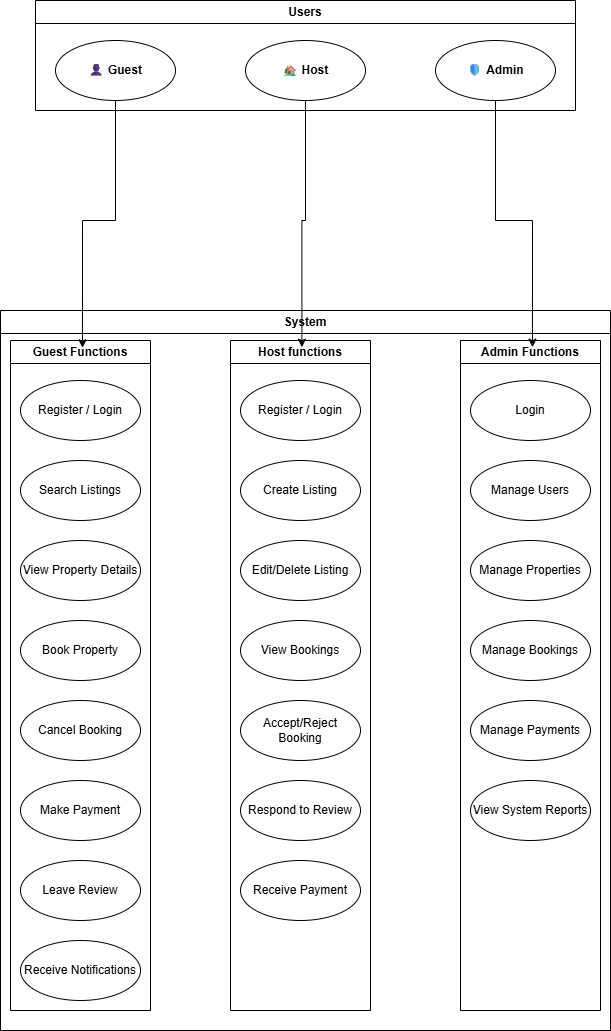

The diagram above was exported from draw.io. Its source (the exported page's mxGraphModel, read from the mxfile embedded in the PNG):
<mxGraphModel dx="1025" dy="498" grid="1" gridSize="10" guides="1" tooltips="1" connect="1" arrows="1" fold="1" page="1" pageScale="1" pageWidth="850" pageHeight="1100" math="0" shadow="0">
  <root>
    <mxCell id="0" />
    <mxCell id="1" parent="0" />
    <mxCell id="W3t_bMjFevhy00fz11r--1" value="Users" style="swimlane;whiteSpace=wrap;html=1;" vertex="1" parent="1">
      <mxGeometry x="160" y="40" width="540" height="110" as="geometry" />
    </mxCell>
    <mxCell id="W3t_bMjFevhy00fz11r--2" value="👤 &lt;strong data-end=&quot;565&quot; data-start=&quot;556&quot;&gt;Guest&lt;/strong&gt;" style="ellipse;whiteSpace=wrap;html=1;" vertex="1" parent="W3t_bMjFevhy00fz11r--1">
      <mxGeometry x="20" y="40" width="120" height="60" as="geometry" />
    </mxCell>
    <mxCell id="W3t_bMjFevhy00fz11r--5" value="🏡 &lt;strong data-end=&quot;579&quot; data-start=&quot;571&quot;&gt;Host&lt;/strong&gt;" style="ellipse;whiteSpace=wrap;html=1;" vertex="1" parent="W3t_bMjFevhy00fz11r--1">
      <mxGeometry x="210" y="40" width="120" height="60" as="geometry" />
    </mxCell>
    <mxCell id="W3t_bMjFevhy00fz11r--6" value="🛡 &lt;strong data-end=&quot;595&quot; data-start=&quot;586&quot;&gt;Admin&lt;/strong&gt;" style="ellipse;whiteSpace=wrap;html=1;" vertex="1" parent="W3t_bMjFevhy00fz11r--1">
      <mxGeometry x="400" y="40" width="120" height="60" as="geometry" />
    </mxCell>
    <mxCell id="W3t_bMjFevhy00fz11r--7" value="System" style="swimlane;whiteSpace=wrap;html=1;" vertex="1" parent="1">
      <mxGeometry x="125" y="350" width="610" height="720" as="geometry" />
    </mxCell>
    <mxCell id="W3t_bMjFevhy00fz11r--19" value="Guest Functions" style="swimlane;whiteSpace=wrap;html=1;" vertex="1" parent="W3t_bMjFevhy00fz11r--7">
      <mxGeometry x="10" y="30" width="140" height="670" as="geometry" />
    </mxCell>
    <mxCell id="W3t_bMjFevhy00fz11r--8" value="Register / Login" style="ellipse;whiteSpace=wrap;html=1;" vertex="1" parent="W3t_bMjFevhy00fz11r--19">
      <mxGeometry x="10" y="40" width="120" height="60" as="geometry" />
    </mxCell>
    <mxCell id="W3t_bMjFevhy00fz11r--9" value="Search Listings" style="ellipse;whiteSpace=wrap;html=1;" vertex="1" parent="W3t_bMjFevhy00fz11r--19">
      <mxGeometry x="10" y="120" width="120" height="60" as="geometry" />
    </mxCell>
    <mxCell id="W3t_bMjFevhy00fz11r--10" value="View Property Details" style="ellipse;whiteSpace=wrap;html=1;" vertex="1" parent="W3t_bMjFevhy00fz11r--19">
      <mxGeometry x="10" y="200" width="120" height="60" as="geometry" />
    </mxCell>
    <mxCell id="W3t_bMjFevhy00fz11r--11" value="Book Property" style="ellipse;whiteSpace=wrap;html=1;" vertex="1" parent="W3t_bMjFevhy00fz11r--19">
      <mxGeometry x="10" y="280" width="120" height="60" as="geometry" />
    </mxCell>
    <mxCell id="W3t_bMjFevhy00fz11r--12" value="Cancel Booking" style="ellipse;whiteSpace=wrap;html=1;" vertex="1" parent="W3t_bMjFevhy00fz11r--19">
      <mxGeometry x="10" y="360" width="120" height="60" as="geometry" />
    </mxCell>
    <mxCell id="W3t_bMjFevhy00fz11r--13" value="Make Payment" style="ellipse;whiteSpace=wrap;html=1;" vertex="1" parent="W3t_bMjFevhy00fz11r--19">
      <mxGeometry x="10" y="440" width="120" height="60" as="geometry" />
    </mxCell>
    <mxCell id="W3t_bMjFevhy00fz11r--14" value="Leave Review" style="ellipse;whiteSpace=wrap;html=1;" vertex="1" parent="W3t_bMjFevhy00fz11r--19">
      <mxGeometry x="10" y="520" width="120" height="60" as="geometry" />
    </mxCell>
    <mxCell id="W3t_bMjFevhy00fz11r--15" value="Receive Notifications" style="ellipse;whiteSpace=wrap;html=1;" vertex="1" parent="W3t_bMjFevhy00fz11r--19">
      <mxGeometry x="10" y="600" width="120" height="60" as="geometry" />
    </mxCell>
    <mxCell id="W3t_bMjFevhy00fz11r--20" value="Host functions" style="swimlane;whiteSpace=wrap;html=1;" vertex="1" parent="W3t_bMjFevhy00fz11r--7">
      <mxGeometry x="230" y="30" width="140" height="670" as="geometry" />
    </mxCell>
    <mxCell id="W3t_bMjFevhy00fz11r--21" value="Register / Login" style="ellipse;whiteSpace=wrap;html=1;" vertex="1" parent="W3t_bMjFevhy00fz11r--20">
      <mxGeometry x="10" y="40" width="120" height="60" as="geometry" />
    </mxCell>
    <mxCell id="W3t_bMjFevhy00fz11r--22" value="Create Listing" style="ellipse;whiteSpace=wrap;html=1;" vertex="1" parent="W3t_bMjFevhy00fz11r--20">
      <mxGeometry x="10" y="120" width="120" height="60" as="geometry" />
    </mxCell>
    <mxCell id="W3t_bMjFevhy00fz11r--23" value="Edit/Delete Listing" style="ellipse;whiteSpace=wrap;html=1;" vertex="1" parent="W3t_bMjFevhy00fz11r--20">
      <mxGeometry x="10" y="200" width="120" height="60" as="geometry" />
    </mxCell>
    <mxCell id="W3t_bMjFevhy00fz11r--24" value="View Bookings" style="ellipse;whiteSpace=wrap;html=1;" vertex="1" parent="W3t_bMjFevhy00fz11r--20">
      <mxGeometry x="10" y="280" width="120" height="60" as="geometry" />
    </mxCell>
    <mxCell id="W3t_bMjFevhy00fz11r--25" value="Accept/Reject Booking" style="ellipse;whiteSpace=wrap;html=1;" vertex="1" parent="W3t_bMjFevhy00fz11r--20">
      <mxGeometry x="10" y="360" width="120" height="60" as="geometry" />
    </mxCell>
    <mxCell id="W3t_bMjFevhy00fz11r--26" value="Respond to Review" style="ellipse;whiteSpace=wrap;html=1;" vertex="1" parent="W3t_bMjFevhy00fz11r--20">
      <mxGeometry x="10" y="440" width="120" height="60" as="geometry" />
    </mxCell>
    <mxCell id="W3t_bMjFevhy00fz11r--27" value="Receive Payment" style="ellipse;whiteSpace=wrap;html=1;" vertex="1" parent="W3t_bMjFevhy00fz11r--20">
      <mxGeometry x="10" y="520" width="120" height="60" as="geometry" />
    </mxCell>
    <mxCell id="W3t_bMjFevhy00fz11r--29" value="Admin Functions" style="swimlane;whiteSpace=wrap;html=1;startSize=23;" vertex="1" parent="W3t_bMjFevhy00fz11r--7">
      <mxGeometry x="460" y="30" width="140" height="670" as="geometry" />
    </mxCell>
    <mxCell id="W3t_bMjFevhy00fz11r--30" value="Login" style="ellipse;whiteSpace=wrap;html=1;" vertex="1" parent="W3t_bMjFevhy00fz11r--29">
      <mxGeometry x="10" y="40" width="120" height="60" as="geometry" />
    </mxCell>
    <mxCell id="W3t_bMjFevhy00fz11r--31" value="Manage Users" style="ellipse;whiteSpace=wrap;html=1;" vertex="1" parent="W3t_bMjFevhy00fz11r--29">
      <mxGeometry x="10" y="120" width="120" height="60" as="geometry" />
    </mxCell>
    <mxCell id="W3t_bMjFevhy00fz11r--32" value="Manage Properties" style="ellipse;whiteSpace=wrap;html=1;" vertex="1" parent="W3t_bMjFevhy00fz11r--29">
      <mxGeometry x="10" y="200" width="120" height="60" as="geometry" />
    </mxCell>
    <mxCell id="W3t_bMjFevhy00fz11r--33" value="Manage Bookings" style="ellipse;whiteSpace=wrap;html=1;" vertex="1" parent="W3t_bMjFevhy00fz11r--29">
      <mxGeometry x="10" y="280" width="120" height="60" as="geometry" />
    </mxCell>
    <mxCell id="W3t_bMjFevhy00fz11r--34" value="Manage Payments" style="ellipse;whiteSpace=wrap;html=1;" vertex="1" parent="W3t_bMjFevhy00fz11r--29">
      <mxGeometry x="10" y="360" width="120" height="60" as="geometry" />
    </mxCell>
    <mxCell id="W3t_bMjFevhy00fz11r--35" value="View System Reports" style="ellipse;whiteSpace=wrap;html=1;" vertex="1" parent="W3t_bMjFevhy00fz11r--29">
      <mxGeometry x="10" y="440" width="120" height="60" as="geometry" />
    </mxCell>
    <mxCell id="W3t_bMjFevhy00fz11r--44" style="edgeStyle=orthogonalEdgeStyle;rounded=0;orthogonalLoop=1;jettySize=auto;html=1;entryX=0.51;entryY=0.01;entryDx=0;entryDy=0;entryPerimeter=0;" edge="1" parent="1" source="W3t_bMjFevhy00fz11r--5" target="W3t_bMjFevhy00fz11r--20">
      <mxGeometry relative="1" as="geometry" />
    </mxCell>
    <mxCell id="W3t_bMjFevhy00fz11r--45" style="edgeStyle=orthogonalEdgeStyle;rounded=0;orthogonalLoop=1;jettySize=auto;html=1;entryX=0.514;entryY=0.011;entryDx=0;entryDy=0;entryPerimeter=0;" edge="1" parent="1" source="W3t_bMjFevhy00fz11r--2" target="W3t_bMjFevhy00fz11r--19">
      <mxGeometry relative="1" as="geometry" />
    </mxCell>
    <mxCell id="W3t_bMjFevhy00fz11r--47" style="edgeStyle=orthogonalEdgeStyle;rounded=0;orthogonalLoop=1;jettySize=auto;html=1;entryX=0.514;entryY=0.01;entryDx=0;entryDy=0;entryPerimeter=0;" edge="1" parent="1" source="W3t_bMjFevhy00fz11r--6" target="W3t_bMjFevhy00fz11r--29">
      <mxGeometry relative="1" as="geometry" />
    </mxCell>
  </root>
</mxGraphModel>